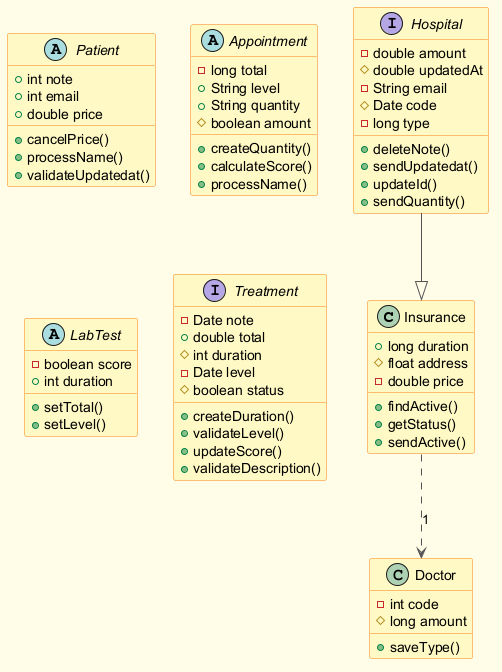

The diagram above was rendered by PlantUML. Its source (embedded in the PNG):
@startuml
skinparam backgroundColor #FFFDE7
skinparam classBackgroundColor #FFF9C4
skinparam classBorderColor #F57F17
skinparam ArrowColor #555555
class Insurance {
  +long duration
  #float address
  -double price
  +findActive()
  +getStatus()
  +sendActive()
}
abstract class Patient {
  +int note
  +int email
  +double price
  +cancelPrice()
  +processName()
  +validateUpdatedat()
}
interface Hospital {
  -double amount
  #double updatedAt
  -String email
  #Date code
  -long type
  +deleteNote()
  +sendUpdatedat()
  +updateId()
  +sendQuantity()
}
abstract class Appointment {
  -long total
  +String level
  +String quantity
  #boolean amount
  +createQuantity()
  +calculateScore()
  +processName()
}
class Doctor {
  -int code
  #long amount
  +saveType()
}
abstract class LabTest {
  -boolean score
  +int duration
  +setTotal()
  +setLevel()
}
interface Treatment {
  -Date note
  +double total
  #int duration
  -Date level
  #boolean status
  +createDuration()
  +validateLevel()
  +updateScore()
  +validateDescription()
}
Insurance ..> Doctor : "1"
Hospital --|> Insurance
@enduml